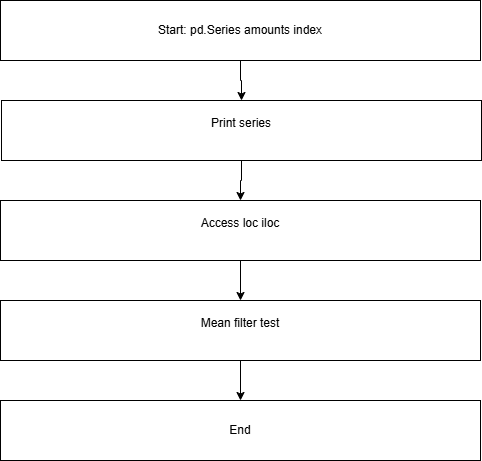

The diagram above was exported from draw.io. Its source (the exported page's mxGraphModel, read from the mxfile embedded in the PNG):
<mxGraphModel dx="803" dy="527" grid="1" gridSize="10" guides="1" tooltips="1" connect="1" arrows="1" fold="1" page="1" pageScale="1" pageWidth="850" pageHeight="1100" math="0" shadow="0">
  <root>
    <mxCell id="0" />
    <mxCell id="1" parent="0" />
    <mxCell id="UGjY_zfhXhMVwULEBcVc-3" edge="1" parent="1" source="UGjY_zfhXhMVwULEBcVc-1" style="edgeStyle=orthogonalEdgeStyle;rounded=0;orthogonalLoop=1;jettySize=auto;html=1;" target="UGjY_zfhXhMVwULEBcVc-2" value="">
      <mxGeometry relative="1" as="geometry" />
    </mxCell>
    <mxCell id="UGjY_zfhXhMVwULEBcVc-1" parent="1" style="rounded=0;whiteSpace=wrap;html=1;" value="Start: pd.Series amounts index" vertex="1">
      <mxGeometry height="60" width="480" x="200" y="10" as="geometry" />
    </mxCell>
    <mxCell id="UGjY_zfhXhMVwULEBcVc-5" edge="1" parent="1" source="UGjY_zfhXhMVwULEBcVc-2" style="edgeStyle=orthogonalEdgeStyle;rounded=0;orthogonalLoop=1;jettySize=auto;html=1;" target="UGjY_zfhXhMVwULEBcVc-4" value="">
      <mxGeometry relative="1" as="geometry" />
    </mxCell>
    <mxCell id="UGjY_zfhXhMVwULEBcVc-2" parent="1" style="rounded=0;whiteSpace=wrap;html=1;" value="&#10;Print series&#10;&#10;" vertex="1">
      <mxGeometry height="60" width="480" x="201" y="110" as="geometry" />
    </mxCell>
    <mxCell id="UGjY_zfhXhMVwULEBcVc-7" edge="1" parent="1" source="UGjY_zfhXhMVwULEBcVc-4" style="edgeStyle=orthogonalEdgeStyle;rounded=0;orthogonalLoop=1;jettySize=auto;html=1;" target="UGjY_zfhXhMVwULEBcVc-6" value="">
      <mxGeometry relative="1" as="geometry" />
    </mxCell>
    <mxCell id="UGjY_zfhXhMVwULEBcVc-4" parent="1" style="rounded=0;whiteSpace=wrap;html=1;" value="&#10;Access loc iloc&#10;&#10;" vertex="1">
      <mxGeometry height="60" width="480" x="200" y="210" as="geometry" />
    </mxCell>
    <mxCell id="UGjY_zfhXhMVwULEBcVc-9" edge="1" parent="1" source="UGjY_zfhXhMVwULEBcVc-6" style="edgeStyle=orthogonalEdgeStyle;rounded=0;orthogonalLoop=1;jettySize=auto;html=1;" target="UGjY_zfhXhMVwULEBcVc-8" value="">
      <mxGeometry relative="1" as="geometry" />
    </mxCell>
    <mxCell id="UGjY_zfhXhMVwULEBcVc-6" parent="1" style="rounded=0;whiteSpace=wrap;html=1;" value="&#10;Mean filter test&#10;&#10;" vertex="1">
      <mxGeometry height="60" width="480" x="200" y="310" as="geometry" />
    </mxCell>
    <mxCell id="UGjY_zfhXhMVwULEBcVc-8" parent="1" style="rounded=0;whiteSpace=wrap;html=1;" value="End" vertex="1">
      <mxGeometry height="60" width="480" x="200" y="410" as="geometry" />
    </mxCell>
  </root>
</mxGraphModel>